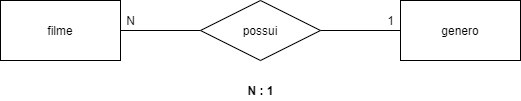

The diagram above was exported from draw.io. Its source (the exported page's mxGraphModel, read from the mxfile embedded in the PNG):
<mxGraphModel dx="868" dy="482" grid="1" gridSize="10" guides="1" tooltips="1" connect="1" arrows="1" fold="1" page="1" pageScale="1" pageWidth="827" pageHeight="1169" math="0" shadow="0">
  <root>
    <mxCell id="0" />
    <mxCell id="1" parent="0" />
    <mxCell id="8R7Lv_kLX6AK8t95GR7p-1" value="filme" style="rounded=0;whiteSpace=wrap;html=1;" vertex="1" parent="1">
      <mxGeometry x="40" y="40" width="120" height="60" as="geometry" />
    </mxCell>
    <mxCell id="8R7Lv_kLX6AK8t95GR7p-5" style="edgeStyle=orthogonalEdgeStyle;rounded=0;orthogonalLoop=1;jettySize=auto;html=1;entryX=0;entryY=0.5;entryDx=0;entryDy=0;endArrow=none;endFill=0;" edge="1" parent="1" source="8R7Lv_kLX6AK8t95GR7p-2" target="8R7Lv_kLX6AK8t95GR7p-4">
      <mxGeometry relative="1" as="geometry" />
    </mxCell>
    <mxCell id="8R7Lv_kLX6AK8t95GR7p-2" value="filme" style="rounded=0;whiteSpace=wrap;html=1;" vertex="1" parent="1">
      <mxGeometry x="40" y="40" width="120" height="60" as="geometry" />
    </mxCell>
    <mxCell id="8R7Lv_kLX6AK8t95GR7p-3" value="genero" style="rounded=0;whiteSpace=wrap;html=1;" vertex="1" parent="1">
      <mxGeometry x="440" y="40" width="120" height="60" as="geometry" />
    </mxCell>
    <mxCell id="8R7Lv_kLX6AK8t95GR7p-6" style="edgeStyle=orthogonalEdgeStyle;rounded=0;orthogonalLoop=1;jettySize=auto;html=1;entryX=0;entryY=0.5;entryDx=0;entryDy=0;endArrow=none;endFill=0;" edge="1" parent="1" source="8R7Lv_kLX6AK8t95GR7p-4" target="8R7Lv_kLX6AK8t95GR7p-3">
      <mxGeometry relative="1" as="geometry" />
    </mxCell>
    <mxCell id="8R7Lv_kLX6AK8t95GR7p-4" value="possui" style="shape=rhombus;perimeter=rhombusPerimeter;whiteSpace=wrap;html=1;align=center;" vertex="1" parent="1">
      <mxGeometry x="240" y="40" width="120" height="60" as="geometry" />
    </mxCell>
    <mxCell id="8R7Lv_kLX6AK8t95GR7p-7" value="N" style="text;html=1;align=center;verticalAlign=middle;resizable=0;points=[];autosize=1;strokeColor=none;" vertex="1" parent="1">
      <mxGeometry x="160" y="50" width="20" height="20" as="geometry" />
    </mxCell>
    <mxCell id="8R7Lv_kLX6AK8t95GR7p-8" value="1" style="text;html=1;align=center;verticalAlign=middle;resizable=0;points=[];autosize=1;strokeColor=none;" vertex="1" parent="1">
      <mxGeometry x="420" y="50" width="20" height="20" as="geometry" />
    </mxCell>
    <mxCell id="8R7Lv_kLX6AK8t95GR7p-10" value="N : 1" style="text;html=1;align=center;verticalAlign=middle;resizable=0;points=[];autosize=1;strokeColor=none;fontStyle=1" vertex="1" parent="1">
      <mxGeometry x="280" y="120" width="40" height="20" as="geometry" />
    </mxCell>
  </root>
</mxGraphModel>